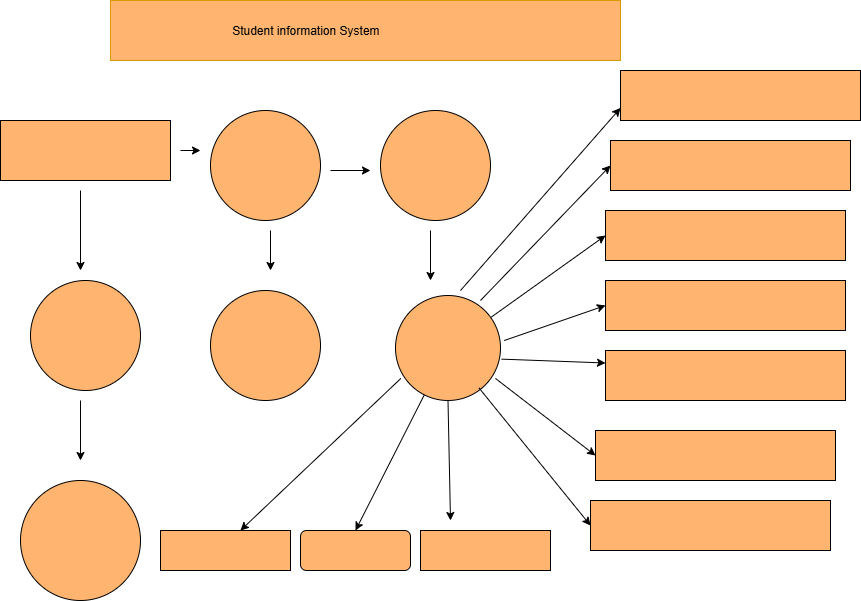

The diagram above was exported from draw.io. Its source (the exported page's mxGraphModel, read from the mxfile embedded in the PNG):
<mxGraphModel dx="1185" dy="657" grid="1" gridSize="10" guides="1" tooltips="1" connect="1" arrows="1" fold="1" page="1" pageScale="1" pageWidth="850" pageHeight="1100" math="0" shadow="0">
  <root>
    <mxCell id="0" />
    <mxCell id="1" parent="0" />
    <mxCell id="G6uMLvwYWRpv1OXW1c7_-1" value="&amp;nbsp; &amp;nbsp; &amp;nbsp; &amp;nbsp; &amp;nbsp; &amp;nbsp; &amp;nbsp; &amp;nbsp; &amp;nbsp; &amp;nbsp; &amp;nbsp; &amp;nbsp; Student information System&lt;span style=&quot;white-space: pre;&quot;&gt;&#09;&lt;/span&gt;&lt;span style=&quot;white-space: pre;&quot;&gt;&#09;&lt;/span&gt;&lt;span style=&quot;white-space: pre;&quot;&gt;&#09;&lt;/span&gt;&lt;span style=&quot;white-space: pre;&quot;&gt;&#09;&lt;/span&gt;&lt;span style=&quot;white-space: pre;&quot;&gt;&#09;&lt;/span&gt;&lt;span style=&quot;white-space: pre;&quot;&gt;&#09;&lt;/span&gt;&lt;span style=&quot;white-space: pre;&quot;&gt;&#09;&lt;/span&gt;&lt;span style=&quot;white-space: pre;&quot;&gt;&#09;&lt;/span&gt;" style="rounded=0;whiteSpace=wrap;html=1;fillColor=#FFB570;strokeColor=#d79b00;" parent="1" vertex="1">
      <mxGeometry x="130" y="40" width="510" height="60" as="geometry" />
    </mxCell>
    <mxCell id="G6uMLvwYWRpv1OXW1c7_-2" value="" style="rounded=0;whiteSpace=wrap;html=1;fillColor=#FFB570;" parent="1" vertex="1">
      <mxGeometry x="20" y="160" width="170" height="60" as="geometry" />
    </mxCell>
    <mxCell id="G6uMLvwYWRpv1OXW1c7_-5" value="" style="ellipse;whiteSpace=wrap;html=1;aspect=fixed;fillColor=#FFB570;" parent="1" vertex="1">
      <mxGeometry x="400" y="150" width="110" height="110" as="geometry" />
    </mxCell>
    <mxCell id="G6uMLvwYWRpv1OXW1c7_-15" value="" style="ellipse;whiteSpace=wrap;html=1;aspect=fixed;fillColor=#FFB570;" parent="1" vertex="1">
      <mxGeometry x="230" y="150" width="110" height="110" as="geometry" />
    </mxCell>
    <mxCell id="G6uMLvwYWRpv1OXW1c7_-16" value="" style="endArrow=classic;html=1;rounded=0;" parent="1" edge="1">
      <mxGeometry width="50" height="50" relative="1" as="geometry">
        <mxPoint x="350" y="210" as="sourcePoint" />
        <mxPoint x="390" y="210" as="targetPoint" />
      </mxGeometry>
    </mxCell>
    <mxCell id="G6uMLvwYWRpv1OXW1c7_-17" value="" style="endArrow=classic;html=1;rounded=0;" parent="1" edge="1">
      <mxGeometry width="50" height="50" relative="1" as="geometry">
        <mxPoint x="200" y="190" as="sourcePoint" />
        <mxPoint x="220" y="190" as="targetPoint" />
      </mxGeometry>
    </mxCell>
    <mxCell id="G6uMLvwYWRpv1OXW1c7_-18" value="" style="endArrow=classic;html=1;rounded=0;" parent="1" edge="1">
      <mxGeometry width="50" height="50" relative="1" as="geometry">
        <mxPoint x="100" y="230" as="sourcePoint" />
        <mxPoint x="100" y="310" as="targetPoint" />
      </mxGeometry>
    </mxCell>
    <mxCell id="G6uMLvwYWRpv1OXW1c7_-19" value="" style="ellipse;whiteSpace=wrap;html=1;aspect=fixed;fillColor=#FFB570;" parent="1" vertex="1">
      <mxGeometry x="50" y="320" width="110" height="110" as="geometry" />
    </mxCell>
    <mxCell id="G6uMLvwYWRpv1OXW1c7_-20" value="" style="endArrow=classic;html=1;rounded=0;" parent="1" edge="1">
      <mxGeometry width="50" height="50" relative="1" as="geometry">
        <mxPoint x="100" y="440" as="sourcePoint" />
        <mxPoint x="100" y="500" as="targetPoint" />
      </mxGeometry>
    </mxCell>
    <mxCell id="G6uMLvwYWRpv1OXW1c7_-21" value="" style="ellipse;whiteSpace=wrap;html=1;aspect=fixed;fillColor=#FFB570;" parent="1" vertex="1">
      <mxGeometry x="40" y="520" width="120" height="120" as="geometry" />
    </mxCell>
    <mxCell id="G6uMLvwYWRpv1OXW1c7_-22" value="" style="endArrow=classic;html=1;rounded=0;" parent="1" edge="1">
      <mxGeometry width="50" height="50" relative="1" as="geometry">
        <mxPoint x="290" y="270" as="sourcePoint" />
        <mxPoint x="290" y="310" as="targetPoint" />
      </mxGeometry>
    </mxCell>
    <mxCell id="G6uMLvwYWRpv1OXW1c7_-24" value="" style="ellipse;whiteSpace=wrap;html=1;aspect=fixed;fillColor=#FFB570;" parent="1" vertex="1">
      <mxGeometry x="230" y="330" width="110" height="110" as="geometry" />
    </mxCell>
    <mxCell id="G6uMLvwYWRpv1OXW1c7_-25" value="" style="endArrow=classic;html=1;rounded=0;" parent="1" edge="1">
      <mxGeometry width="50" height="50" relative="1" as="geometry">
        <mxPoint x="450" y="270" as="sourcePoint" />
        <mxPoint x="450" y="320" as="targetPoint" />
      </mxGeometry>
    </mxCell>
    <mxCell id="G6uMLvwYWRpv1OXW1c7_-26" value="" style="ellipse;whiteSpace=wrap;html=1;aspect=fixed;fillColor=#FFB570;" parent="1" vertex="1">
      <mxGeometry x="415" y="335" width="105" height="105" as="geometry" />
    </mxCell>
    <mxCell id="G6uMLvwYWRpv1OXW1c7_-27" value="" style="rounded=0;whiteSpace=wrap;html=1;fillColor=#FFB570;" parent="1" vertex="1">
      <mxGeometry x="640" y="110" width="240" height="50" as="geometry" />
    </mxCell>
    <mxCell id="G6uMLvwYWRpv1OXW1c7_-36" value="" style="rounded=0;whiteSpace=wrap;html=1;fillColor=#FFB570;" parent="1" vertex="1">
      <mxGeometry x="180" y="570" width="130" height="40" as="geometry" />
    </mxCell>
    <mxCell id="G6uMLvwYWRpv1OXW1c7_-37" value="" style="rounded=1;whiteSpace=wrap;html=1;fillColor=#FFB570;" parent="1" vertex="1">
      <mxGeometry x="320" y="570" width="110" height="40" as="geometry" />
    </mxCell>
    <mxCell id="G6uMLvwYWRpv1OXW1c7_-38" value="" style="endArrow=classic;html=1;rounded=0;entryX=0;entryY=0.75;entryDx=0;entryDy=0;" parent="1" edge="1" target="G6uMLvwYWRpv1OXW1c7_-27">
      <mxGeometry width="50" height="50" relative="1" as="geometry">
        <mxPoint x="480" y="330" as="sourcePoint" />
        <mxPoint x="580" y="215" as="targetPoint" />
      </mxGeometry>
    </mxCell>
    <mxCell id="G6uMLvwYWRpv1OXW1c7_-39" value="" style="endArrow=classic;html=1;rounded=0;entryX=0;entryY=0.5;entryDx=0;entryDy=0;" parent="1" edge="1" target="rNguFjsKe5Zt-JO2k88g-4">
      <mxGeometry width="50" height="50" relative="1" as="geometry">
        <mxPoint x="500" y="340" as="sourcePoint" />
        <mxPoint x="590" y="260" as="targetPoint" />
      </mxGeometry>
    </mxCell>
    <mxCell id="G6uMLvwYWRpv1OXW1c7_-40" value="" style="endArrow=classic;html=1;rounded=0;entryX=0;entryY=0.5;entryDx=0;entryDy=0;" parent="1" source="G6uMLvwYWRpv1OXW1c7_-26" edge="1" target="rNguFjsKe5Zt-JO2k88g-5">
      <mxGeometry width="50" height="50" relative="1" as="geometry">
        <mxPoint x="400" y="330" as="sourcePoint" />
        <mxPoint x="580" y="320" as="targetPoint" />
      </mxGeometry>
    </mxCell>
    <mxCell id="G6uMLvwYWRpv1OXW1c7_-42" value="" style="endArrow=classic;html=1;rounded=0;entryX=0;entryY=0.5;entryDx=0;entryDy=0;exitX=1.035;exitY=0.429;exitDx=0;exitDy=0;exitPerimeter=0;" parent="1" edge="1" target="rNguFjsKe5Zt-JO2k88g-6" source="G6uMLvwYWRpv1OXW1c7_-26">
      <mxGeometry width="50" height="50" relative="1" as="geometry">
        <mxPoint x="530" y="380" as="sourcePoint" />
        <mxPoint x="600" y="380" as="targetPoint" />
      </mxGeometry>
    </mxCell>
    <mxCell id="G6uMLvwYWRpv1OXW1c7_-43" value="" style="endArrow=classic;html=1;rounded=0;entryX=0;entryY=0.5;entryDx=0;entryDy=0;exitX=0.952;exitY=0.79;exitDx=0;exitDy=0;exitPerimeter=0;" parent="1" edge="1" target="rNguFjsKe5Zt-JO2k88g-8" source="G6uMLvwYWRpv1OXW1c7_-26">
      <mxGeometry width="50" height="50" relative="1" as="geometry">
        <mxPoint x="519.9963160302423" y="420.0017296070714" as="sourcePoint" />
        <mxPoint x="598.53" y="512.47" as="targetPoint" />
      </mxGeometry>
    </mxCell>
    <mxCell id="G6uMLvwYWRpv1OXW1c7_-44" value="" style="endArrow=classic;html=1;rounded=0;entryX=0;entryY=0.25;entryDx=0;entryDy=0;exitX=1.01;exitY=0.606;exitDx=0;exitDy=0;exitPerimeter=0;" parent="1" edge="1" target="rNguFjsKe5Zt-JO2k88g-7" source="G6uMLvwYWRpv1OXW1c7_-26">
      <mxGeometry width="50" height="50" relative="1" as="geometry">
        <mxPoint x="530" y="400" as="sourcePoint" />
        <mxPoint x="590" y="440" as="targetPoint" />
      </mxGeometry>
    </mxCell>
    <mxCell id="G6uMLvwYWRpv1OXW1c7_-45" value="" style="endArrow=classic;html=1;rounded=0;entryX=0;entryY=0.5;entryDx=0;entryDy=0;exitX=0.794;exitY=0.879;exitDx=0;exitDy=0;exitPerimeter=0;" parent="1" edge="1" target="rNguFjsKe5Zt-JO2k88g-9" source="G6uMLvwYWRpv1OXW1c7_-26">
      <mxGeometry width="50" height="50" relative="1" as="geometry">
        <mxPoint x="510" y="440" as="sourcePoint" />
        <mxPoint x="590" y="590" as="targetPoint" />
      </mxGeometry>
    </mxCell>
    <mxCell id="G6uMLvwYWRpv1OXW1c7_-46" value="" style="rounded=0;whiteSpace=wrap;html=1;fillColor=#FFB570;" parent="1" vertex="1">
      <mxGeometry x="440" y="570" width="130" height="40" as="geometry" />
    </mxCell>
    <mxCell id="rNguFjsKe5Zt-JO2k88g-1" value="" style="endArrow=classic;html=1;rounded=0;exitX=0.5;exitY=1;exitDx=0;exitDy=0;" edge="1" parent="1" source="G6uMLvwYWRpv1OXW1c7_-26">
      <mxGeometry width="50" height="50" relative="1" as="geometry">
        <mxPoint x="470" y="450" as="sourcePoint" />
        <mxPoint x="470" y="560" as="targetPoint" />
      </mxGeometry>
    </mxCell>
    <mxCell id="rNguFjsKe5Zt-JO2k88g-2" value="" style="endArrow=classic;html=1;rounded=0;entryX=0.615;entryY=0;entryDx=0;entryDy=0;entryPerimeter=0;exitX=0.051;exitY=0.79;exitDx=0;exitDy=0;exitPerimeter=0;" edge="1" parent="1" source="G6uMLvwYWRpv1OXW1c7_-26" target="G6uMLvwYWRpv1OXW1c7_-36">
      <mxGeometry width="50" height="50" relative="1" as="geometry">
        <mxPoint x="420" y="420" as="sourcePoint" />
        <mxPoint x="420" y="430" as="targetPoint" />
      </mxGeometry>
    </mxCell>
    <mxCell id="rNguFjsKe5Zt-JO2k88g-3" value="" style="endArrow=classic;html=1;rounded=0;entryX=0.5;entryY=0;entryDx=0;entryDy=0;" edge="1" parent="1" source="G6uMLvwYWRpv1OXW1c7_-26" target="G6uMLvwYWRpv1OXW1c7_-37">
      <mxGeometry width="50" height="50" relative="1" as="geometry">
        <mxPoint x="380" y="500" as="sourcePoint" />
        <mxPoint x="430" y="450" as="targetPoint" />
      </mxGeometry>
    </mxCell>
    <mxCell id="rNguFjsKe5Zt-JO2k88g-4" value="" style="rounded=0;whiteSpace=wrap;html=1;fillColor=#FFB570;" vertex="1" parent="1">
      <mxGeometry x="630" y="180" width="240" height="50" as="geometry" />
    </mxCell>
    <mxCell id="rNguFjsKe5Zt-JO2k88g-5" value="" style="rounded=0;whiteSpace=wrap;html=1;fillColor=#FFB570;" vertex="1" parent="1">
      <mxGeometry x="625" y="250" width="240" height="50" as="geometry" />
    </mxCell>
    <mxCell id="rNguFjsKe5Zt-JO2k88g-6" value="" style="rounded=0;whiteSpace=wrap;html=1;fillColor=#FFB570;" vertex="1" parent="1">
      <mxGeometry x="625" y="320" width="240" height="50" as="geometry" />
    </mxCell>
    <mxCell id="rNguFjsKe5Zt-JO2k88g-7" value="" style="rounded=0;whiteSpace=wrap;html=1;fillColor=#FFB570;" vertex="1" parent="1">
      <mxGeometry x="625" y="390" width="240" height="50" as="geometry" />
    </mxCell>
    <mxCell id="rNguFjsKe5Zt-JO2k88g-8" value="" style="rounded=0;whiteSpace=wrap;html=1;fillColor=#FFB570;" vertex="1" parent="1">
      <mxGeometry x="615" y="470" width="240" height="50" as="geometry" />
    </mxCell>
    <mxCell id="rNguFjsKe5Zt-JO2k88g-9" value="" style="rounded=0;whiteSpace=wrap;html=1;fillColor=#FFB570;" vertex="1" parent="1">
      <mxGeometry x="610" y="540" width="240" height="50" as="geometry" />
    </mxCell>
  </root>
</mxGraphModel>